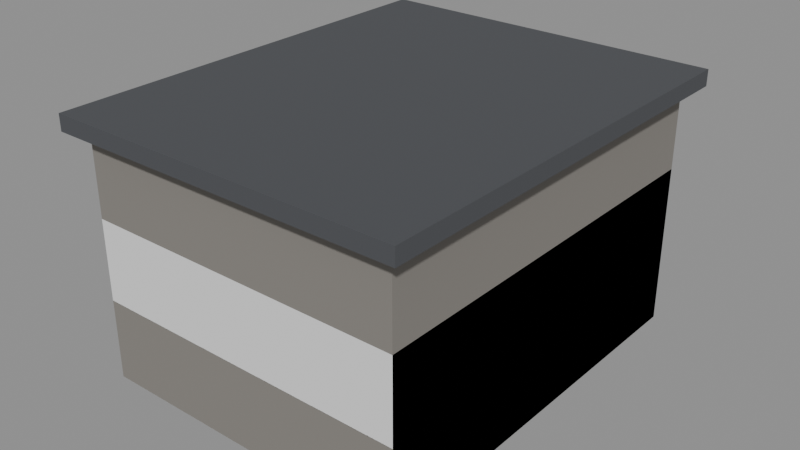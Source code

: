 # Source: factory-gate.blend  (saved by Blender 5.3.31; exported with 4.5.12 LTS)
import bpy
from mathutils import Matrix  # noqa: F401  (used for matrix-valued properties, if any)

bpy.ops.wm.read_factory_settings(use_empty=True)
scene = bpy.context.scene
scene.name = 'Scene'

# ---- collections
col_places = bpy.data.collections.new('places'); scene.collection.children.link(col_places)

# ---- materials (node trees are filled in below, after node groups)
mat_84807a = bpy.data.materials.new('#84807a')
mat_84807a.use_backface_culling = True
mat_84807a.diffuse_color = (0.2307, 0.2159, 0.1946, 1.0)
mat_4c4e52 = bpy.data.materials.new('#4c4e52')
mat_4c4e52.use_backface_culling = True
mat_4c4e52.diffuse_color = (0.07227, 0.07619, 0.08438, 1.0)
mat_e8c070 = bpy.data.materials.new('#e8c070')
mat_e8c070.use_backface_culling = True
mat_e8c070.diffuse_color = (0.807, 0.5271, 0.162, 1.0)
mat_4a3020 = bpy.data.materials.new('#4a3020')
mat_4a3020.use_backface_culling = True
mat_4a3020.diffuse_color = (0.06848, 0.02956, 0.01444, 1.0)

# ---- material node trees
mat_84807a.use_nodes = True; mat_84807a.node_tree.nodes.clear()
_N = mat_84807a.node_tree.nodes; _L = mat_84807a.node_tree.links
n0 = _N.new('ShaderNodeBsdfPrincipled'); n0.name = 'Principled BSDF'; n0.location = (-200, 100)
n0.inputs[0].default_value = (0.2307, 0.2159, 0.1946, 1.0)
n0.inputs[2].default_value = 0.9
n0.inputs[10].default_value = 0.005
n1 = _N.new('ShaderNodeOutputMaterial'); n1.name = 'Material Output'; n1.location = (200, 100)
_L.new(n0.outputs[0], n1.inputs[0])
n1.is_active_output = True
mat_4c4e52.use_nodes = True; mat_4c4e52.node_tree.nodes.clear()
_N = mat_4c4e52.node_tree.nodes; _L = mat_4c4e52.node_tree.links
n0 = _N.new('ShaderNodeBsdfPrincipled'); n0.name = 'Principled BSDF'; n0.location = (-200, 100)
n0.inputs[0].default_value = (0.07227, 0.07619, 0.08438, 1.0)
n0.inputs[2].default_value = 0.9
n0.inputs[10].default_value = 0.005
n1 = _N.new('ShaderNodeOutputMaterial'); n1.name = 'Material Output'; n1.location = (200, 100)
_L.new(n0.outputs[0], n1.inputs[0])
n1.is_active_output = True
mat_e8c070.use_nodes = True; mat_e8c070.node_tree.nodes.clear()
_N = mat_e8c070.node_tree.nodes; _L = mat_e8c070.node_tree.links
n0 = _N.new('ShaderNodeBsdfPrincipled'); n0.name = 'Principled BSDF'; n0.location = (-200, 100)
n0.inputs[0].default_value = (0.807, 0.5271, 0.162, 1.0)
n0.inputs[2].default_value = 0.9
n0.inputs[10].default_value = 0.005
n1 = _N.new('ShaderNodeOutputMaterial'); n1.name = 'Material Output'; n1.location = (200, 100)
_L.new(n0.outputs[0], n1.inputs[0])
n1.is_active_output = True
mat_4a3020.use_nodes = True; mat_4a3020.node_tree.nodes.clear()
_N = mat_4a3020.node_tree.nodes; _L = mat_4a3020.node_tree.links
n0 = _N.new('ShaderNodeBsdfPrincipled'); n0.name = 'Principled BSDF'; n0.location = (-200, 100)
n0.inputs[0].default_value = (0.06848, 0.02956, 0.01444, 1.0)
n0.inputs[2].default_value = 0.9
n0.inputs[10].default_value = 0.005
n1 = _N.new('ShaderNodeOutputMaterial'); n1.name = 'Material Output'; n1.location = (200, 100)
_L.new(n0.outputs[0], n1.inputs[0])
n1.is_active_output = True

# ---- meshes
me_84807a = bpy.data.meshes.new('#84807a')
me_84807a.from_pydata([(5.0, 2.5, 0.0), (5.0, -2.5, 0.0), (5.0, 2.5, 3.0), (5.0, -2.5, 3.0), (9.0, 2.5, 0.0), (9.0, -2.5, 0.0), (9.0, 2.5, 3.0), (9.0, -2.5, 3.0)], [], [(0, 1, 3, 2), (2, 3, 7, 6), (6, 7, 5, 4), (4, 5, 1, 0), (2, 6, 4, 0), (7, 3, 1, 5)])
me_84807a.materials.append(mat_84807a)
me_84807a.update()
me_4c4e52 = bpy.data.meshes.new('#4c4e52')
me_4c4e52.from_pydata([(4.8, 2.7, 3.0), (4.8, -2.7, 3.0), (4.8, 2.7, 3.2), (4.8, -2.7, 3.2), (9.2, 2.7, 3.0), (9.2, -2.7, 3.0), (9.2, 2.7, 3.2), (9.2, -2.7, 3.2)], [], [(0, 1, 3, 2), (2, 3, 7, 6), (6, 7, 5, 4), (4, 5, 1, 0), (2, 6, 4, 0), (7, 3, 1, 5)])
me_4c4e52.materials.append(mat_4c4e52)
me_4c4e52.update()
me_e8c070 = bpy.data.meshes.new('#e8c070')
me_e8c070.from_pydata([(4.91, 1.7, 1.2), (4.91, 0.3, 1.2), (4.91, 1.7, 2.2), (4.91, 0.3, 2.2), (5.03, 1.7, 1.2), (5.03, 0.3, 1.2), (5.03, 1.7, 2.2), (5.03, 0.3, 2.2)], [], [(0, 1, 3, 2), (2, 3, 7, 6), (6, 7, 5, 4), (4, 5, 1, 0), (2, 6, 4, 0), (7, 3, 1, 5)])
me_e8c070.materials.append(mat_e8c070)
me_e8c070.update()
me_4a3020 = bpy.data.meshes.new('#4a3020')
me_4a3020.from_pydata([(4.91, -0.7, 0.0), (4.91, -1.7, 0.0), (4.91, -0.7, 2.0), (4.91, -1.7, 2.0), (5.03, -0.7, 0.0), (5.03, -1.7, 0.0), (5.03, -0.7, 2.0), (5.03, -1.7, 2.0)], [], [(0, 1, 3, 2), (2, 3, 7, 6), (6, 7, 5, 4), (4, 5, 1, 0), (2, 6, 4, 0), (7, 3, 1, 5)])
me_4a3020.materials.append(mat_4a3020)
me_4a3020.update()
me_place = bpy.data.meshes.new('place')
me_place.from_pydata([(-0.5, -0.5, -0.5), (-0.5, -0.5, 0.5), (-0.5, 0.5, -0.5), (-0.5, 0.5, 0.5), (0.5, -0.5, -0.5), (0.5, -0.5, 0.5), (0.5, 0.5, -0.5), (0.5, 0.5, 0.5)], [], [(0, 1, 3, 2), (2, 3, 7, 6), (6, 7, 5, 4), (4, 5, 1, 0), (2, 6, 4, 0), (7, 3, 1, 5)])
me_place.update()

# ---- objects
ob_00__84807a = bpy.data.objects.new('00_#84807a', me_84807a)
ob_01__4c4e52 = bpy.data.objects.new('01_#4c4e52', me_4c4e52)
ob_02__e8c070 = bpy.data.objects.new('02_#e8c070', me_e8c070)
ob_03__4a3020 = bpy.data.objects.new('03_#4a3020', me_4a3020)
ob_solid = bpy.data.objects.new('solid', me_place)

# ---- transforms, parenting, visibility, modifiers, constraints
ob_00__84807a.location = (0.0, 0.0, 0.0)
ob_01__4c4e52.location = (0.0, 0.0, 0.0)
ob_02__e8c070.location = (0.0, 0.0, 0.0)
ob_03__4a3020.location = (0.0, 0.0, 0.0)
ob_solid.location = (7.0, 0.0, 1.0)
ob_solid.rotation_euler = (1.571, -0.0, 0.0)
ob_solid.scale = (4.0, 2.0, 5.0)
ob_solid.display_type = 'WIRE'

# ---- collection membership
scene.collection.objects.link(ob_00__84807a)
scene.collection.objects.link(ob_01__4c4e52)
scene.collection.objects.link(ob_02__e8c070)
scene.collection.objects.link(ob_03__4a3020)
col_places.objects.link(ob_solid)

# ---- scene / render settings (as saved in the file)
scene.frame_start = 1; scene.frame_end = 250; scene.frame_set(1)
scene.render.engine = 'BLENDER_EEVEE_NEXT'
scene.render.bake_bias = 0.0
scene.render.bake_samples = 0
scene.render.compositor_device = 'GPU'
scene.eevee.use_volume_custom_range = False
scene.eevee.fast_gi_thickness_near = 0.1
scene.eevee.fast_gi_thickness_far = 0.0
scene.eevee.ray_tracing_options.screen_trace_thickness = 0.1
bpy.context.view_layer.update()

# ---- added for rendering (the .blend has no active camera and no usable light): camera, sun + grey world if the file has none
cam_auto = bpy.data.cameras.new('AutoCamera')
cam_auto.lens = 50.0
cam_auto.sensor_width = 36.0
cam_auto.clip_end = 1000.0
ob_auto_camera = bpy.data.objects.new('AutoCamera', cam_auto)
scene.collection.objects.link(ob_auto_camera)
ob_auto_camera.location = (14.0923, -8.51078, 7.27385)
ob_auto_camera.rotation_euler = (1.09748, -7.21219e-08, 0.694738)
scene.camera = ob_auto_camera
light_auto_sun = bpy.data.lights.new('AutoSun', 'SUN')
light_auto_sun.energy = 3.0
light_auto_sun.angle = 0.0523599
ob_auto_sun = bpy.data.objects.new('AutoSun', light_auto_sun)
scene.collection.objects.link(ob_auto_sun)
ob_auto_sun.rotation_euler = (0.872665, 0.174533, 0.523599)
if scene.world is None:
    world_auto = bpy.data.worlds.new('AutoWorld')
    world_auto.color = (0.3, 0.3, 0.3)
    scene.world = world_auto
bpy.context.view_layer.update()
